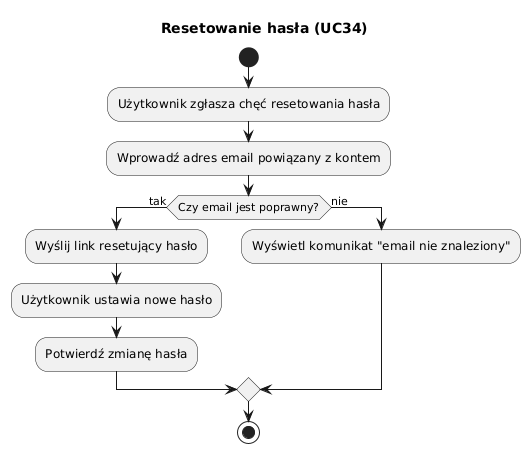

The diagram above was rendered by PlantUML. Its source (embedded in the PNG):
@startuml
title Resetowanie hasła (UC34)

start
:Użytkownik zgłasza chęć resetowania hasła;
:Wprowadź adres email powiązany z kontem;
if (Czy email jest poprawny?) then (tak)
    :Wyślij link resetujący hasło;
    :Użytkownik ustawia nowe hasło;
    :Potwierdź zmianę hasła;
else (nie)
    :Wyświetl komunikat "email nie znaleziony";
endif
stop
@enduml